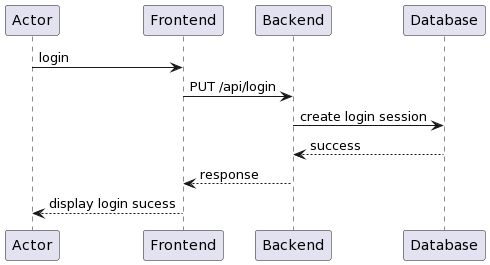

The diagram above was rendered by PlantUML. Its source (embedded in the PNG):
@startuml
Actor -> Frontend: login
Frontend -> Backend: PUT /api/login
Backend -> Database: create login session
Database --> Backend: success
Backend --> Frontend: response
Frontend --> Actor: display login sucess
@enduml